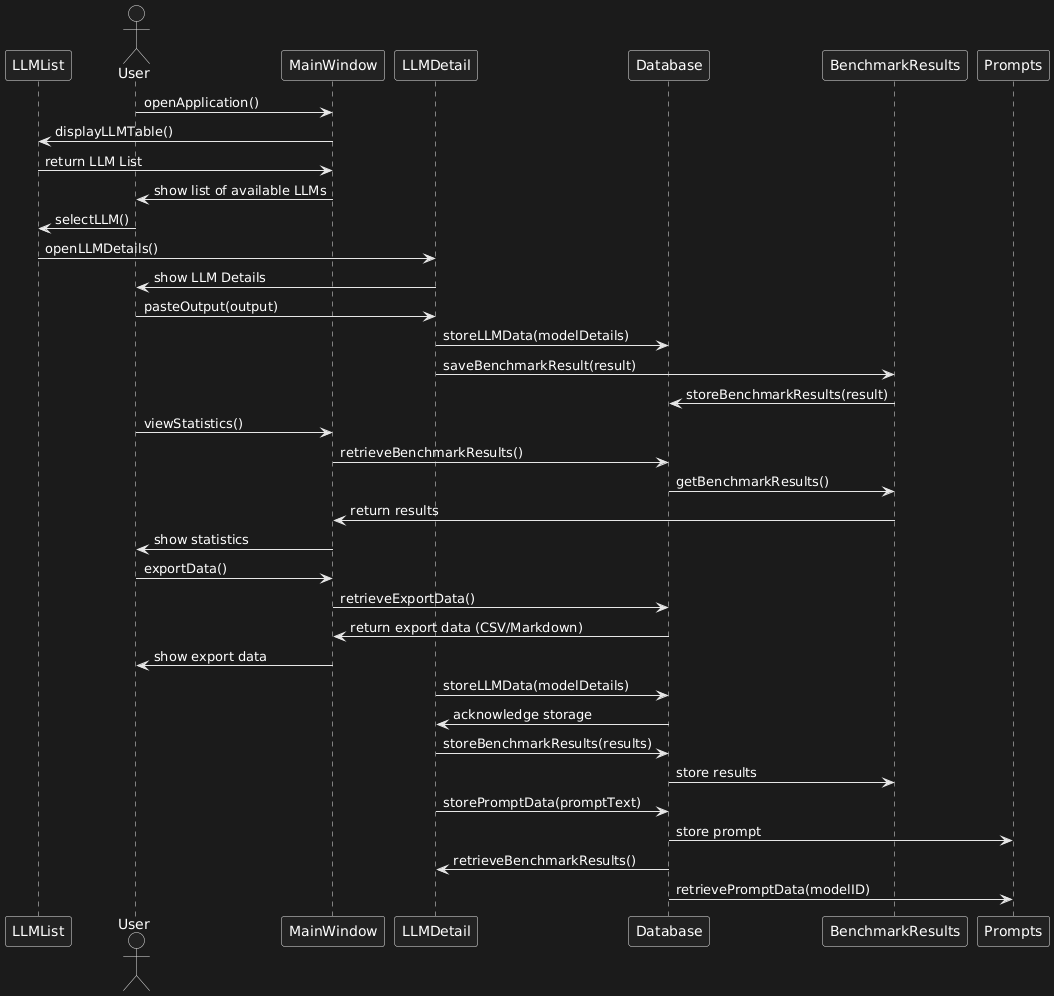

The diagram above was rendered by PlantUML. Its source (embedded in the PNG):
@startuml
actor User
participant MainWindow
participant LLMList

User -> MainWindow : openApplication()
MainWindow -> LLMList : displayLLMTable()
LLMList -> MainWindow : return LLM List
MainWindow -> User : show list of available LLMs



actor User
participant LLMList
participant LLMDetail

User -> LLMList : selectLLM()
LLMList -> LLMDetail : openLLMDetails()
LLMDetail -> User : show LLM Details



actor User
participant LLMDetail
participant Database
participant BenchmarkResults

User -> LLMDetail : pasteOutput(output)
LLMDetail -> Database : storeLLMData(modelDetails)
LLMDetail -> BenchmarkResults : saveBenchmarkResult(result)
BenchmarkResults -> Database : storeBenchmarkResults(result)



actor User
participant MainWindow
participant Database
participant BenchmarkResults

User -> MainWindow : viewStatistics()
MainWindow -> Database : retrieveBenchmarkResults()
Database -> BenchmarkResults : getBenchmarkResults()
BenchmarkResults -> MainWindow : return results
MainWindow -> User : show statistics



actor User
participant MainWindow
participant Database

User -> MainWindow : exportData()
MainWindow -> Database : retrieveExportData()
Database -> MainWindow : return export data (CSV/Markdown)
MainWindow -> User : show export data



participant LLMDetail
participant Database
participant BenchmarkResults
participant Prompts

LLMDetail -> Database : storeLLMData(modelDetails)
Database -> LLMDetail : acknowledge storage

LLMDetail -> Database : storeBenchmarkResults(results)
Database -> BenchmarkResults : store results

LLMDetail -> Database : storePromptData(promptText)
Database -> Prompts : store prompt

Database -> LLMDetail : retrieveBenchmarkResults()
Database -> Prompts : retrievePromptData(modelID)
@enduml